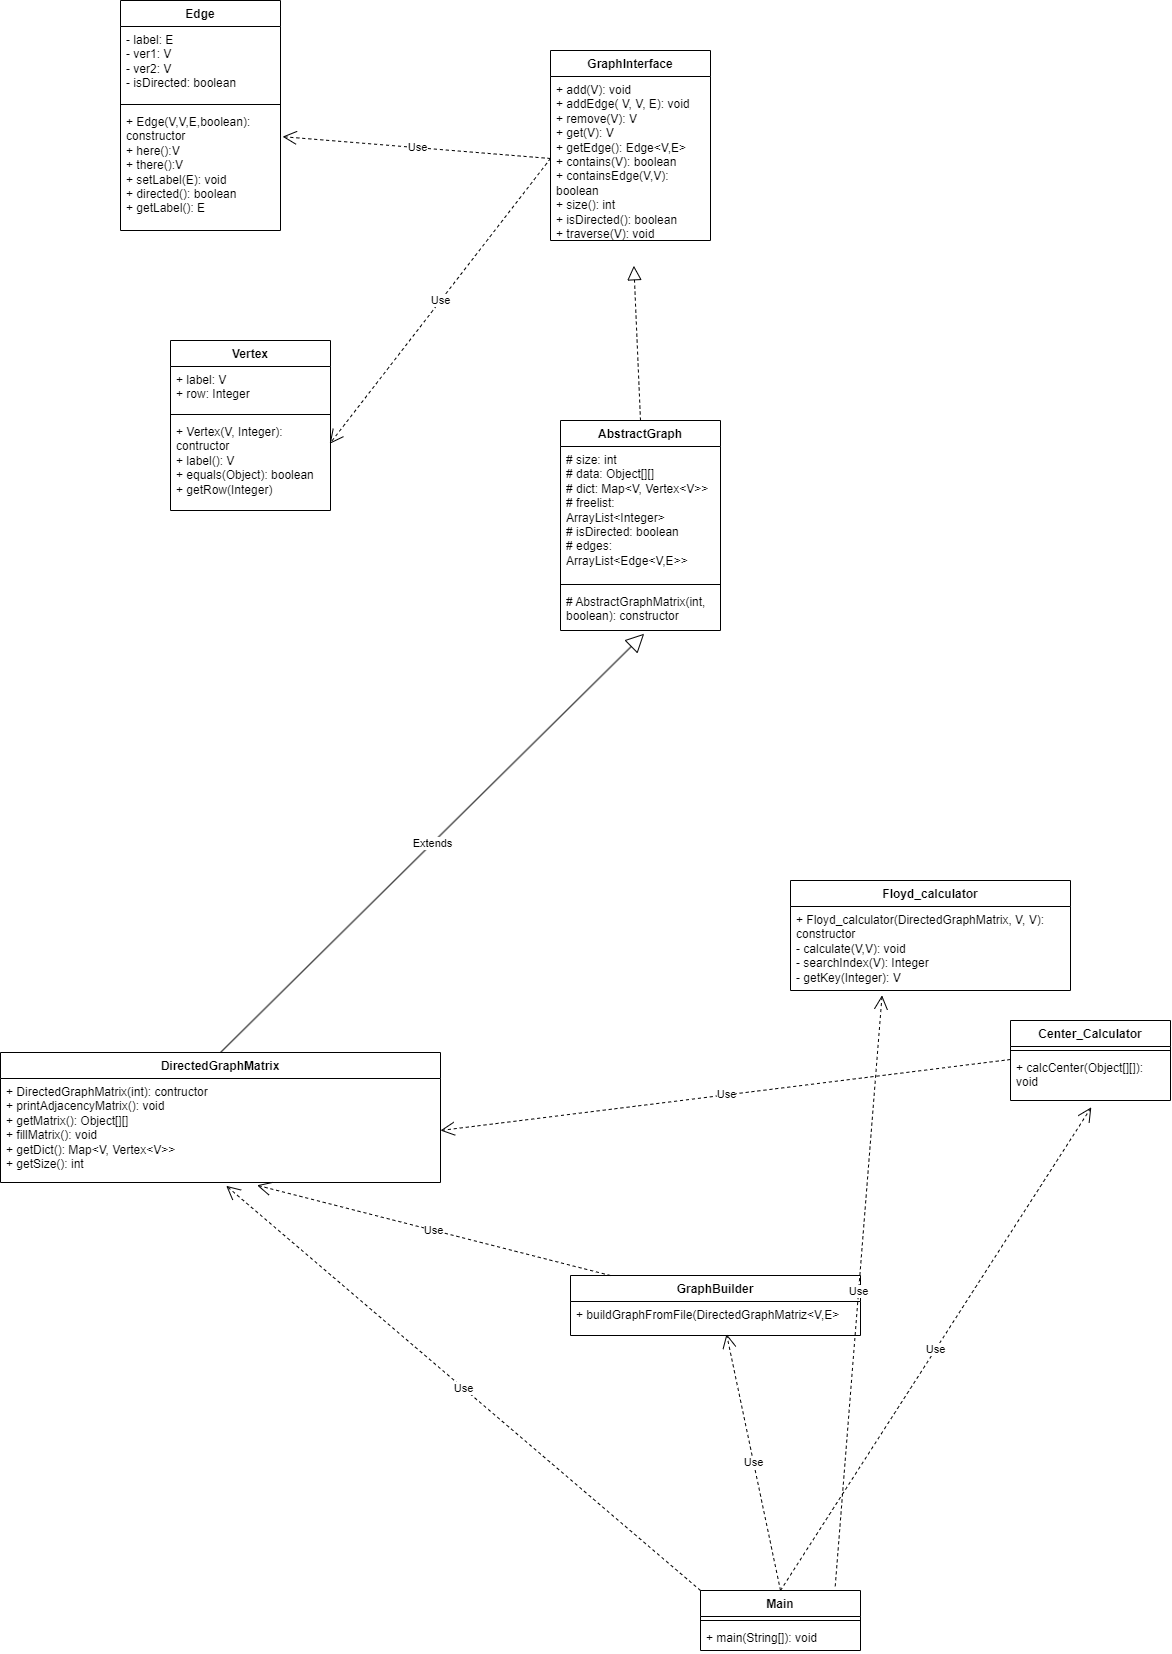

The diagram above was exported from draw.io. Its source (the exported page's mxGraphModel, read from the mxfile embedded in the PNG):
<mxGraphModel dx="3160" dy="2371" grid="1" gridSize="10" guides="1" tooltips="1" connect="1" arrows="1" fold="1" page="1" pageScale="1" pageWidth="827" pageHeight="1169" math="0" shadow="0">
  <root>
    <mxCell id="WIyWlLk6GJQsqaUBKTNV-0" />
    <mxCell id="WIyWlLk6GJQsqaUBKTNV-1" parent="WIyWlLk6GJQsqaUBKTNV-0" />
    <mxCell id="C-mjkkD9NOb-S1bLAGAr-0" value="GraphBuilder" style="swimlane;fontStyle=1;align=center;verticalAlign=top;childLayout=stackLayout;horizontal=1;startSize=26;horizontalStack=0;resizeParent=1;resizeParentMax=0;resizeLast=0;collapsible=1;marginBottom=0;whiteSpace=wrap;html=1;" parent="WIyWlLk6GJQsqaUBKTNV-1" vertex="1">
      <mxGeometry y="1035" width="290" height="60" as="geometry" />
    </mxCell>
    <mxCell id="C-mjkkD9NOb-S1bLAGAr-37" value="Use" style="endArrow=open;endSize=12;dashed=1;html=1;rounded=0;entryX=0.583;entryY=1.027;entryDx=0;entryDy=0;entryPerimeter=0;" parent="C-mjkkD9NOb-S1bLAGAr-0" target="C-mjkkD9NOb-S1bLAGAr-19" edge="1">
      <mxGeometry width="160" relative="1" as="geometry">
        <mxPoint x="40" as="sourcePoint" />
        <mxPoint x="40" y="-130" as="targetPoint" />
      </mxGeometry>
    </mxCell>
    <mxCell id="C-mjkkD9NOb-S1bLAGAr-3" value="+ buildGraphFromFile(DirectedGraphMatriz&amp;lt;V,E&amp;gt;" style="text;strokeColor=none;fillColor=none;align=left;verticalAlign=top;spacingLeft=4;spacingRight=4;overflow=hidden;rotatable=0;points=[[0,0.5],[1,0.5]];portConstraint=eastwest;whiteSpace=wrap;html=1;" parent="C-mjkkD9NOb-S1bLAGAr-0" vertex="1">
      <mxGeometry y="26" width="290" height="34" as="geometry" />
    </mxCell>
    <mxCell id="C-mjkkD9NOb-S1bLAGAr-4" value="Main" style="swimlane;fontStyle=1;align=center;verticalAlign=top;childLayout=stackLayout;horizontal=1;startSize=26;horizontalStack=0;resizeParent=1;resizeParentMax=0;resizeLast=0;collapsible=1;marginBottom=0;whiteSpace=wrap;html=1;" parent="WIyWlLk6GJQsqaUBKTNV-1" vertex="1">
      <mxGeometry x="130" y="1350" width="160" height="60" as="geometry" />
    </mxCell>
    <mxCell id="C-mjkkD9NOb-S1bLAGAr-6" value="" style="line;strokeWidth=1;fillColor=none;align=left;verticalAlign=middle;spacingTop=-1;spacingLeft=3;spacingRight=3;rotatable=0;labelPosition=right;points=[];portConstraint=eastwest;strokeColor=inherit;" parent="C-mjkkD9NOb-S1bLAGAr-4" vertex="1">
      <mxGeometry y="26" width="160" height="8" as="geometry" />
    </mxCell>
    <mxCell id="C-mjkkD9NOb-S1bLAGAr-7" value="+ main(String[]): void" style="text;strokeColor=none;fillColor=none;align=left;verticalAlign=top;spacingLeft=4;spacingRight=4;overflow=hidden;rotatable=0;points=[[0,0.5],[1,0.5]];portConstraint=eastwest;whiteSpace=wrap;html=1;" parent="C-mjkkD9NOb-S1bLAGAr-4" vertex="1">
      <mxGeometry y="34" width="160" height="26" as="geometry" />
    </mxCell>
    <mxCell id="C-mjkkD9NOb-S1bLAGAr-8" value="GraphInterface" style="swimlane;fontStyle=1;align=center;verticalAlign=top;childLayout=stackLayout;horizontal=1;startSize=26;horizontalStack=0;resizeParent=1;resizeParentMax=0;resizeLast=0;collapsible=1;marginBottom=0;whiteSpace=wrap;html=1;" parent="WIyWlLk6GJQsqaUBKTNV-1" vertex="1">
      <mxGeometry x="-20" y="-190" width="160" height="190" as="geometry" />
    </mxCell>
    <mxCell id="C-mjkkD9NOb-S1bLAGAr-11" value="+ add(V): void&lt;br&gt;+ addEdge( V, V, E): void&lt;br&gt;+ remove(V): V&lt;br&gt;+ get(V): V&lt;br&gt;+ getEdge(): Edge&amp;lt;V,E&amp;gt;&lt;br&gt;+ contains(V): boolean&lt;br&gt;+ containsEdge(V,V): boolean&lt;br&gt;+ size(): int&lt;br&gt;+ isDirected(): boolean&lt;br&gt;+ traverse(V): void" style="text;strokeColor=none;fillColor=none;align=left;verticalAlign=top;spacingLeft=4;spacingRight=4;overflow=hidden;rotatable=0;points=[[0,0.5],[1,0.5]];portConstraint=eastwest;whiteSpace=wrap;html=1;" parent="C-mjkkD9NOb-S1bLAGAr-8" vertex="1">
      <mxGeometry y="26" width="160" height="164" as="geometry" />
    </mxCell>
    <mxCell id="C-mjkkD9NOb-S1bLAGAr-12" value="AbstractGraph" style="swimlane;fontStyle=1;align=center;verticalAlign=top;childLayout=stackLayout;horizontal=1;startSize=26;horizontalStack=0;resizeParent=1;resizeParentMax=0;resizeLast=0;collapsible=1;marginBottom=0;whiteSpace=wrap;html=1;" parent="WIyWlLk6GJQsqaUBKTNV-1" vertex="1">
      <mxGeometry x="-10" y="180" width="160" height="210" as="geometry" />
    </mxCell>
    <mxCell id="C-mjkkD9NOb-S1bLAGAr-13" value="# size: int&lt;br&gt;# data: Object[][]&lt;br&gt;# dict: Map&amp;lt;V, Vertex&amp;lt;V&amp;gt;&amp;gt;&lt;br&gt;# freelist: ArrayList&amp;lt;Integer&amp;gt;&lt;br&gt;# isDirected: boolean&lt;br&gt;# edges: ArrayList&amp;lt;Edge&amp;lt;V,E&amp;gt;&amp;gt;" style="text;strokeColor=none;fillColor=none;align=left;verticalAlign=top;spacingLeft=4;spacingRight=4;overflow=hidden;rotatable=0;points=[[0,0.5],[1,0.5]];portConstraint=eastwest;whiteSpace=wrap;html=1;" parent="C-mjkkD9NOb-S1bLAGAr-12" vertex="1">
      <mxGeometry y="26" width="160" height="134" as="geometry" />
    </mxCell>
    <mxCell id="C-mjkkD9NOb-S1bLAGAr-14" value="" style="line;strokeWidth=1;fillColor=none;align=left;verticalAlign=middle;spacingTop=-1;spacingLeft=3;spacingRight=3;rotatable=0;labelPosition=right;points=[];portConstraint=eastwest;strokeColor=inherit;" parent="C-mjkkD9NOb-S1bLAGAr-12" vertex="1">
      <mxGeometry y="160" width="160" height="8" as="geometry" />
    </mxCell>
    <mxCell id="C-mjkkD9NOb-S1bLAGAr-15" value="#&amp;nbsp;AbstractGraphMatrix(int, boolean): constructor" style="text;strokeColor=none;fillColor=none;align=left;verticalAlign=top;spacingLeft=4;spacingRight=4;overflow=hidden;rotatable=0;points=[[0,0.5],[1,0.5]];portConstraint=eastwest;whiteSpace=wrap;html=1;" parent="C-mjkkD9NOb-S1bLAGAr-12" vertex="1">
      <mxGeometry y="168" width="160" height="42" as="geometry" />
    </mxCell>
    <mxCell id="C-mjkkD9NOb-S1bLAGAr-16" value="DirectedGraphMatrix" style="swimlane;fontStyle=1;align=center;verticalAlign=top;childLayout=stackLayout;horizontal=1;startSize=26;horizontalStack=0;resizeParent=1;resizeParentMax=0;resizeLast=0;collapsible=1;marginBottom=0;whiteSpace=wrap;html=1;" parent="WIyWlLk6GJQsqaUBKTNV-1" vertex="1">
      <mxGeometry x="-570" y="812" width="440" height="130" as="geometry" />
    </mxCell>
    <mxCell id="C-mjkkD9NOb-S1bLAGAr-19" value="+ DirectedGraphMatrix(int): contructor&lt;br&gt;+ printAdjacencyMatrix(): void&lt;br&gt;+ getMatrix(): Object[][]&lt;br&gt;+ fillMatrix(): void&lt;br&gt;+ getDict(): Map&amp;lt;V, Vertex&amp;lt;V&amp;gt;&amp;gt;&lt;br&gt;+ getSize(): int" style="text;strokeColor=none;fillColor=none;align=left;verticalAlign=top;spacingLeft=4;spacingRight=4;overflow=hidden;rotatable=0;points=[[0,0.5],[1,0.5]];portConstraint=eastwest;whiteSpace=wrap;html=1;" parent="C-mjkkD9NOb-S1bLAGAr-16" vertex="1">
      <mxGeometry y="26" width="440" height="104" as="geometry" />
    </mxCell>
    <mxCell id="C-mjkkD9NOb-S1bLAGAr-20" value="Floyd_calculator" style="swimlane;fontStyle=1;align=center;verticalAlign=top;childLayout=stackLayout;horizontal=1;startSize=26;horizontalStack=0;resizeParent=1;resizeParentMax=0;resizeLast=0;collapsible=1;marginBottom=0;whiteSpace=wrap;html=1;" parent="WIyWlLk6GJQsqaUBKTNV-1" vertex="1">
      <mxGeometry x="220" y="640" width="280" height="110" as="geometry" />
    </mxCell>
    <mxCell id="C-mjkkD9NOb-S1bLAGAr-23" value="+&amp;nbsp;Floyd_calculator(DirectedGraphMatrix, V, V): constructor&lt;br&gt;- calculate(V,V): void&lt;br&gt;- searchIndex(V): Integer&lt;br&gt;- getKey(Integer): V" style="text;strokeColor=none;fillColor=none;align=left;verticalAlign=top;spacingLeft=4;spacingRight=4;overflow=hidden;rotatable=0;points=[[0,0.5],[1,0.5]];portConstraint=eastwest;whiteSpace=wrap;html=1;" parent="C-mjkkD9NOb-S1bLAGAr-20" vertex="1">
      <mxGeometry y="26" width="280" height="84" as="geometry" />
    </mxCell>
    <mxCell id="C-mjkkD9NOb-S1bLAGAr-24" value="Center_Calculator" style="swimlane;fontStyle=1;align=center;verticalAlign=top;childLayout=stackLayout;horizontal=1;startSize=26;horizontalStack=0;resizeParent=1;resizeParentMax=0;resizeLast=0;collapsible=1;marginBottom=0;whiteSpace=wrap;html=1;" parent="WIyWlLk6GJQsqaUBKTNV-1" vertex="1">
      <mxGeometry x="440" y="780" width="160" height="80" as="geometry" />
    </mxCell>
    <mxCell id="C-mjkkD9NOb-S1bLAGAr-26" value="" style="line;strokeWidth=1;fillColor=none;align=left;verticalAlign=middle;spacingTop=-1;spacingLeft=3;spacingRight=3;rotatable=0;labelPosition=right;points=[];portConstraint=eastwest;strokeColor=inherit;" parent="C-mjkkD9NOb-S1bLAGAr-24" vertex="1">
      <mxGeometry y="26" width="160" height="8" as="geometry" />
    </mxCell>
    <mxCell id="C-mjkkD9NOb-S1bLAGAr-27" value="+ calcCenter(Object[][]): void" style="text;strokeColor=none;fillColor=none;align=left;verticalAlign=top;spacingLeft=4;spacingRight=4;overflow=hidden;rotatable=0;points=[[0,0.5],[1,0.5]];portConstraint=eastwest;whiteSpace=wrap;html=1;" parent="C-mjkkD9NOb-S1bLAGAr-24" vertex="1">
      <mxGeometry y="34" width="160" height="46" as="geometry" />
    </mxCell>
    <mxCell id="C-mjkkD9NOb-S1bLAGAr-28" value="" style="endArrow=block;dashed=1;endFill=0;endSize=12;html=1;rounded=0;entryX=0.521;entryY=1.154;entryDx=0;entryDy=0;entryPerimeter=0;exitX=0.5;exitY=0;exitDx=0;exitDy=0;" parent="WIyWlLk6GJQsqaUBKTNV-1" source="C-mjkkD9NOb-S1bLAGAr-12" target="C-mjkkD9NOb-S1bLAGAr-11" edge="1">
      <mxGeometry width="160" relative="1" as="geometry">
        <mxPoint x="20" y="140" as="sourcePoint" />
        <mxPoint x="180" y="140" as="targetPoint" />
      </mxGeometry>
    </mxCell>
    <mxCell id="C-mjkkD9NOb-S1bLAGAr-29" value="Extends" style="endArrow=block;endSize=16;endFill=0;html=1;rounded=0;entryX=0.523;entryY=1.077;entryDx=0;entryDy=0;entryPerimeter=0;exitX=0.5;exitY=0;exitDx=0;exitDy=0;" parent="WIyWlLk6GJQsqaUBKTNV-1" source="C-mjkkD9NOb-S1bLAGAr-16" target="C-mjkkD9NOb-S1bLAGAr-15" edge="1">
      <mxGeometry width="160" relative="1" as="geometry">
        <mxPoint x="50" y="300" as="sourcePoint" />
        <mxPoint x="210" y="300" as="targetPoint" />
      </mxGeometry>
    </mxCell>
    <mxCell id="C-mjkkD9NOb-S1bLAGAr-38" value="Use" style="endArrow=open;endSize=12;dashed=1;html=1;rounded=0;entryX=0.538;entryY=0.956;entryDx=0;entryDy=0;entryPerimeter=0;exitX=0.5;exitY=0;exitDx=0;exitDy=0;" parent="WIyWlLk6GJQsqaUBKTNV-1" source="C-mjkkD9NOb-S1bLAGAr-4" target="C-mjkkD9NOb-S1bLAGAr-3" edge="1">
      <mxGeometry width="160" relative="1" as="geometry">
        <mxPoint x="130" y="1190" as="sourcePoint" />
        <mxPoint x="290" y="1190" as="targetPoint" />
      </mxGeometry>
    </mxCell>
    <mxCell id="C-mjkkD9NOb-S1bLAGAr-39" value="Use" style="endArrow=open;endSize=12;dashed=1;html=1;rounded=0;entryX=0.505;entryY=1.148;entryDx=0;entryDy=0;entryPerimeter=0;exitX=0.5;exitY=0;exitDx=0;exitDy=0;" parent="WIyWlLk6GJQsqaUBKTNV-1" source="C-mjkkD9NOb-S1bLAGAr-4" target="C-mjkkD9NOb-S1bLAGAr-27" edge="1">
      <mxGeometry width="160" relative="1" as="geometry">
        <mxPoint x="300" y="1210" as="sourcePoint" />
        <mxPoint x="491.2800000000002" y="1147.274" as="targetPoint" />
      </mxGeometry>
    </mxCell>
    <mxCell id="C-mjkkD9NOb-S1bLAGAr-41" value="Use" style="endArrow=open;endSize=12;dashed=1;html=1;rounded=0;entryX=1;entryY=0.5;entryDx=0;entryDy=0;exitX=0;exitY=0.5;exitDx=0;exitDy=0;" parent="WIyWlLk6GJQsqaUBKTNV-1" target="C-mjkkD9NOb-S1bLAGAr-19" edge="1">
      <mxGeometry width="160" relative="1" as="geometry">
        <mxPoint x="440" y="819" as="sourcePoint" />
        <mxPoint x="460" y="820" as="targetPoint" />
      </mxGeometry>
    </mxCell>
    <mxCell id="jU2qfXWLXIqAWTt82kVM-0" value="Vertex" style="swimlane;fontStyle=1;align=center;verticalAlign=top;childLayout=stackLayout;horizontal=1;startSize=26;horizontalStack=0;resizeParent=1;resizeParentMax=0;resizeLast=0;collapsible=1;marginBottom=0;whiteSpace=wrap;html=1;" vertex="1" parent="WIyWlLk6GJQsqaUBKTNV-1">
      <mxGeometry x="-400" y="100" width="160" height="170" as="geometry" />
    </mxCell>
    <mxCell id="jU2qfXWLXIqAWTt82kVM-1" value="+ label: V&lt;br&gt;+ row: Integer" style="text;strokeColor=none;fillColor=none;align=left;verticalAlign=top;spacingLeft=4;spacingRight=4;overflow=hidden;rotatable=0;points=[[0,0.5],[1,0.5]];portConstraint=eastwest;whiteSpace=wrap;html=1;" vertex="1" parent="jU2qfXWLXIqAWTt82kVM-0">
      <mxGeometry y="26" width="160" height="44" as="geometry" />
    </mxCell>
    <mxCell id="jU2qfXWLXIqAWTt82kVM-2" value="" style="line;strokeWidth=1;fillColor=none;align=left;verticalAlign=middle;spacingTop=-1;spacingLeft=3;spacingRight=3;rotatable=0;labelPosition=right;points=[];portConstraint=eastwest;strokeColor=inherit;" vertex="1" parent="jU2qfXWLXIqAWTt82kVM-0">
      <mxGeometry y="70" width="160" height="8" as="geometry" />
    </mxCell>
    <mxCell id="jU2qfXWLXIqAWTt82kVM-3" value="+ Vertex(V, Integer): contructor&lt;br&gt;+ label(): V&lt;br&gt;+ equals(Object): boolean&lt;br&gt;+ getRow(Integer)" style="text;strokeColor=none;fillColor=none;align=left;verticalAlign=top;spacingLeft=4;spacingRight=4;overflow=hidden;rotatable=0;points=[[0,0.5],[1,0.5]];portConstraint=eastwest;whiteSpace=wrap;html=1;" vertex="1" parent="jU2qfXWLXIqAWTt82kVM-0">
      <mxGeometry y="78" width="160" height="92" as="geometry" />
    </mxCell>
    <mxCell id="jU2qfXWLXIqAWTt82kVM-8" value="Use" style="endArrow=open;endSize=12;dashed=1;html=1;rounded=0;entryX=0.995;entryY=0.275;entryDx=0;entryDy=0;entryPerimeter=0;exitX=0;exitY=0.5;exitDx=0;exitDy=0;" edge="1" parent="WIyWlLk6GJQsqaUBKTNV-1" source="C-mjkkD9NOb-S1bLAGAr-11" target="jU2qfXWLXIqAWTt82kVM-3">
      <mxGeometry width="160" relative="1" as="geometry">
        <mxPoint x="-310" y="-50" as="sourcePoint" />
        <mxPoint x="-150" y="-50" as="targetPoint" />
      </mxGeometry>
    </mxCell>
    <mxCell id="jU2qfXWLXIqAWTt82kVM-9" value="Edge" style="swimlane;fontStyle=1;align=center;verticalAlign=top;childLayout=stackLayout;horizontal=1;startSize=26;horizontalStack=0;resizeParent=1;resizeParentMax=0;resizeLast=0;collapsible=1;marginBottom=0;whiteSpace=wrap;html=1;" vertex="1" parent="WIyWlLk6GJQsqaUBKTNV-1">
      <mxGeometry x="-450" y="-240" width="160" height="230" as="geometry" />
    </mxCell>
    <mxCell id="jU2qfXWLXIqAWTt82kVM-10" value="- label: E&lt;br&gt;- ver1: V&lt;br&gt;- ver2: V&lt;br&gt;- isDirected: boolean" style="text;strokeColor=none;fillColor=none;align=left;verticalAlign=top;spacingLeft=4;spacingRight=4;overflow=hidden;rotatable=0;points=[[0,0.5],[1,0.5]];portConstraint=eastwest;whiteSpace=wrap;html=1;" vertex="1" parent="jU2qfXWLXIqAWTt82kVM-9">
      <mxGeometry y="26" width="160" height="74" as="geometry" />
    </mxCell>
    <mxCell id="jU2qfXWLXIqAWTt82kVM-11" value="" style="line;strokeWidth=1;fillColor=none;align=left;verticalAlign=middle;spacingTop=-1;spacingLeft=3;spacingRight=3;rotatable=0;labelPosition=right;points=[];portConstraint=eastwest;strokeColor=inherit;" vertex="1" parent="jU2qfXWLXIqAWTt82kVM-9">
      <mxGeometry y="100" width="160" height="8" as="geometry" />
    </mxCell>
    <mxCell id="jU2qfXWLXIqAWTt82kVM-12" value="+ Edge(V,V,E,boolean): constructor&lt;br&gt;+ here():V&lt;br&gt;+ there():V&lt;br&gt;+ setLabel(E): void&lt;br&gt;+ directed(): boolean&lt;br&gt;+ getLabel(): E" style="text;strokeColor=none;fillColor=none;align=left;verticalAlign=top;spacingLeft=4;spacingRight=4;overflow=hidden;rotatable=0;points=[[0,0.5],[1,0.5]];portConstraint=eastwest;whiteSpace=wrap;html=1;" vertex="1" parent="jU2qfXWLXIqAWTt82kVM-9">
      <mxGeometry y="108" width="160" height="122" as="geometry" />
    </mxCell>
    <mxCell id="jU2qfXWLXIqAWTt82kVM-13" value="Use" style="endArrow=open;endSize=12;dashed=1;html=1;rounded=0;entryX=1.013;entryY=0.231;entryDx=0;entryDy=0;entryPerimeter=0;exitX=0;exitY=0.5;exitDx=0;exitDy=0;" edge="1" parent="WIyWlLk6GJQsqaUBKTNV-1" source="C-mjkkD9NOb-S1bLAGAr-11" target="jU2qfXWLXIqAWTt82kVM-12">
      <mxGeometry width="160" relative="1" as="geometry">
        <mxPoint x="-29" y="-250" as="sourcePoint" />
        <mxPoint x="-250" y="35" as="targetPoint" />
      </mxGeometry>
    </mxCell>
    <mxCell id="jU2qfXWLXIqAWTt82kVM-14" value="Use" style="endArrow=open;endSize=12;dashed=1;html=1;rounded=0;entryX=0.513;entryY=1.032;entryDx=0;entryDy=0;entryPerimeter=0;exitX=0;exitY=0;exitDx=0;exitDy=0;" edge="1" parent="WIyWlLk6GJQsqaUBKTNV-1" source="C-mjkkD9NOb-S1bLAGAr-4" target="C-mjkkD9NOb-S1bLAGAr-19">
      <mxGeometry width="160" relative="1" as="geometry">
        <mxPoint x="-420" y="1220" as="sourcePoint" />
        <mxPoint x="-260" y="1220" as="targetPoint" />
      </mxGeometry>
    </mxCell>
    <mxCell id="jU2qfXWLXIqAWTt82kVM-15" value="Use" style="endArrow=open;endSize=12;dashed=1;html=1;rounded=0;entryX=0.327;entryY=1.057;entryDx=0;entryDy=0;entryPerimeter=0;exitX=0.842;exitY=-0.071;exitDx=0;exitDy=0;exitPerimeter=0;" edge="1" parent="WIyWlLk6GJQsqaUBKTNV-1" source="C-mjkkD9NOb-S1bLAGAr-4" target="C-mjkkD9NOb-S1bLAGAr-23">
      <mxGeometry width="160" relative="1" as="geometry">
        <mxPoint x="540" y="1140" as="sourcePoint" />
        <mxPoint x="700" y="1140" as="targetPoint" />
      </mxGeometry>
    </mxCell>
  </root>
</mxGraphModel>